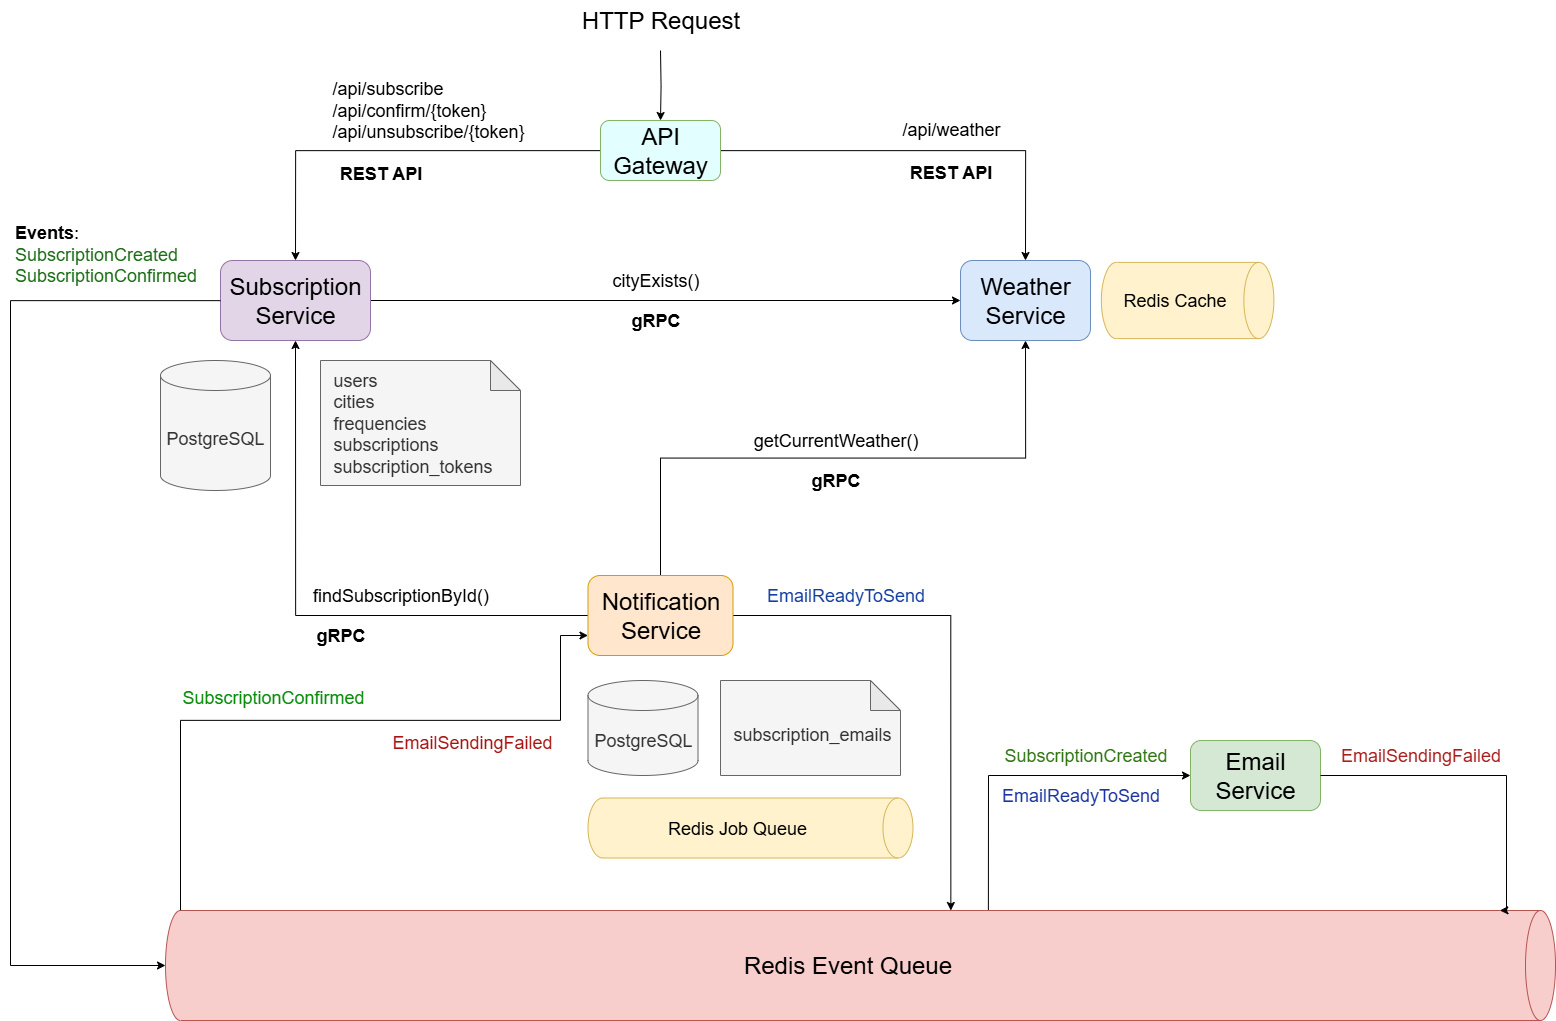

The diagram above was exported from draw.io. Its source (the exported page's mxGraphModel, read from the mxfile embedded in the PNG):
<mxGraphModel dx="1454" dy="837" grid="1" gridSize="10" guides="1" tooltips="1" connect="1" arrows="1" fold="1" page="1" pageScale="1" pageWidth="850" pageHeight="1100" math="0" shadow="0">
  <root>
    <mxCell id="0" />
    <mxCell id="1" parent="0" />
    <mxCell id="8e99YI3ElAB4RSQOigVW-15" style="edgeStyle=orthogonalEdgeStyle;rounded=0;orthogonalLoop=1;jettySize=auto;html=1;entryX=0.5;entryY=0;entryDx=0;entryDy=0;" edge="1" parent="1" source="8e99YI3ElAB4RSQOigVW-1" target="8e99YI3ElAB4RSQOigVW-2">
      <mxGeometry relative="1" as="geometry" />
    </mxCell>
    <mxCell id="8e99YI3ElAB4RSQOigVW-18" style="edgeStyle=orthogonalEdgeStyle;rounded=0;orthogonalLoop=1;jettySize=auto;html=1;entryX=0.5;entryY=0;entryDx=0;entryDy=0;" edge="1" parent="1" source="8e99YI3ElAB4RSQOigVW-1" target="8e99YI3ElAB4RSQOigVW-3">
      <mxGeometry relative="1" as="geometry" />
    </mxCell>
    <mxCell id="8e99YI3ElAB4RSQOigVW-52" style="edgeStyle=orthogonalEdgeStyle;rounded=0;orthogonalLoop=1;jettySize=auto;html=1;" edge="1" parent="1" target="8e99YI3ElAB4RSQOigVW-1">
      <mxGeometry relative="1" as="geometry">
        <mxPoint x="710" y="130" as="sourcePoint" />
      </mxGeometry>
    </mxCell>
    <mxCell id="8e99YI3ElAB4RSQOigVW-1" value="API Gateway" style="rounded=1;whiteSpace=wrap;html=1;fontSize=24;fillColor=light-dark(#e2feff, #1d2f27);strokeColor=#82b366;" vertex="1" parent="1">
      <mxGeometry x="650" y="200" width="120" height="60" as="geometry" />
    </mxCell>
    <mxCell id="8e99YI3ElAB4RSQOigVW-21" style="edgeStyle=orthogonalEdgeStyle;rounded=0;orthogonalLoop=1;jettySize=auto;html=1;" edge="1" parent="1" source="8e99YI3ElAB4RSQOigVW-2" target="8e99YI3ElAB4RSQOigVW-3">
      <mxGeometry relative="1" as="geometry" />
    </mxCell>
    <mxCell id="8e99YI3ElAB4RSQOigVW-2" value="Subscription Service" style="rounded=1;whiteSpace=wrap;html=1;fontSize=24;fillColor=#e1d5e7;strokeColor=#9673a6;" vertex="1" parent="1">
      <mxGeometry x="270" y="340" width="150" height="80" as="geometry" />
    </mxCell>
    <mxCell id="8e99YI3ElAB4RSQOigVW-3" value="Weather Service" style="rounded=1;whiteSpace=wrap;html=1;fontSize=24;fillColor=#dae8fc;strokeColor=#6c8ebf;" vertex="1" parent="1">
      <mxGeometry x="1010" y="340" width="130" height="80" as="geometry" />
    </mxCell>
    <mxCell id="8e99YI3ElAB4RSQOigVW-4" value="PostgreSQL" style="shape=cylinder3;whiteSpace=wrap;html=1;boundedLbl=1;backgroundOutline=1;size=15;fontSize=18;fillColor=#f5f5f5;strokeColor=#666666;fontColor=#333333;" vertex="1" parent="1">
      <mxGeometry x="210" y="440" width="110" height="130" as="geometry" />
    </mxCell>
    <mxCell id="8e99YI3ElAB4RSQOigVW-5" value="users&lt;div&gt;cities&lt;/div&gt;&lt;div&gt;frequencies&lt;/div&gt;&lt;div&gt;subscriptions&lt;/div&gt;&lt;div&gt;subscription_tokens&lt;/div&gt;" style="shape=note;whiteSpace=wrap;html=1;backgroundOutline=1;darkOpacity=0.05;align=left;spacingTop=2;spacing=13;spacingBottom=2;fontSize=18;fillColor=#f5f5f5;strokeColor=#666666;fontColor=#333333;" vertex="1" parent="1">
      <mxGeometry x="370" y="440" width="200" height="125" as="geometry" />
    </mxCell>
    <mxCell id="8e99YI3ElAB4RSQOigVW-24" style="rounded=0;orthogonalLoop=1;jettySize=auto;html=1;entryX=0.5;entryY=1;entryDx=0;entryDy=0;exitX=0.5;exitY=0;exitDx=0;exitDy=0;edgeStyle=orthogonalEdgeStyle;" edge="1" parent="1" source="8e99YI3ElAB4RSQOigVW-7" target="8e99YI3ElAB4RSQOigVW-3">
      <mxGeometry relative="1" as="geometry" />
    </mxCell>
    <mxCell id="8e99YI3ElAB4RSQOigVW-28" style="rounded=0;orthogonalLoop=1;jettySize=auto;html=1;entryX=0.5;entryY=1;entryDx=0;entryDy=0;exitX=0;exitY=0.5;exitDx=0;exitDy=0;edgeStyle=orthogonalEdgeStyle;" edge="1" parent="1" source="8e99YI3ElAB4RSQOigVW-7" target="8e99YI3ElAB4RSQOigVW-2">
      <mxGeometry relative="1" as="geometry" />
    </mxCell>
    <mxCell id="8e99YI3ElAB4RSQOigVW-40" style="edgeStyle=orthogonalEdgeStyle;rounded=0;orthogonalLoop=1;jettySize=auto;html=1;exitX=1;exitY=0.5;exitDx=0;exitDy=0;entryX=0;entryY=0.435;entryDx=0;entryDy=0;entryPerimeter=0;" edge="1" parent="1" source="8e99YI3ElAB4RSQOigVW-7" target="8e99YI3ElAB4RSQOigVW-12">
      <mxGeometry relative="1" as="geometry">
        <mxPoint x="987" y="960" as="targetPoint" />
      </mxGeometry>
    </mxCell>
    <mxCell id="8e99YI3ElAB4RSQOigVW-7" value="Notification Service" style="rounded=1;whiteSpace=wrap;html=1;fontSize=24;fillColor=#ffe6cc;strokeColor=#d79b00;" vertex="1" parent="1">
      <mxGeometry x="637.5" y="655" width="145" height="80" as="geometry" />
    </mxCell>
    <mxCell id="8e99YI3ElAB4RSQOigVW-8" value="Redis Job Queue" style="shape=cylinder3;whiteSpace=wrap;html=1;boundedLbl=1;backgroundOutline=1;size=15;rotation=90;horizontal=0;fontSize=18;fillColor=#fff2cc;strokeColor=#d6b656;" vertex="1" parent="1">
      <mxGeometry x="770" y="745" width="60" height="325" as="geometry" />
    </mxCell>
    <mxCell id="8e99YI3ElAB4RSQOigVW-9" value="PostgreSQL" style="shape=cylinder3;whiteSpace=wrap;html=1;boundedLbl=1;backgroundOutline=1;size=15;fontSize=18;fillColor=#f5f5f5;strokeColor=#666666;fontColor=#333333;" vertex="1" parent="1">
      <mxGeometry x="637.5" y="760" width="110" height="95" as="geometry" />
    </mxCell>
    <mxCell id="8e99YI3ElAB4RSQOigVW-10" value="subscription_emails" style="shape=note;whiteSpace=wrap;html=1;backgroundOutline=1;darkOpacity=0.05;align=left;spacingTop=15;spacing=13;spacingBottom=2;fontSize=18;fillColor=#f5f5f5;strokeColor=#666666;fontColor=#333333;" vertex="1" parent="1">
      <mxGeometry x="770" y="760" width="180" height="95" as="geometry" />
    </mxCell>
    <mxCell id="8e99YI3ElAB4RSQOigVW-11" value="Email Service" style="rounded=1;whiteSpace=wrap;html=1;fontSize=24;fillColor=#d5e8d4;strokeColor=#82b366;" vertex="1" parent="1">
      <mxGeometry x="1240" y="820" width="130" height="70" as="geometry" />
    </mxCell>
    <mxCell id="8e99YI3ElAB4RSQOigVW-36" style="edgeStyle=orthogonalEdgeStyle;rounded=0;orthogonalLoop=1;jettySize=auto;html=1;entryX=0;entryY=0.5;entryDx=0;entryDy=0;exitX=0.024;exitY=0.408;exitDx=0;exitDy=0;exitPerimeter=0;" edge="1" parent="1" source="8e99YI3ElAB4RSQOigVW-12" target="8e99YI3ElAB4RSQOigVW-11">
      <mxGeometry relative="1" as="geometry">
        <mxPoint x="1022" y="960" as="sourcePoint" />
      </mxGeometry>
    </mxCell>
    <mxCell id="8e99YI3ElAB4RSQOigVW-12" value="Redis Event Queue" style="shape=cylinder3;whiteSpace=wrap;html=1;boundedLbl=1;backgroundOutline=1;size=15;rotation=90;horizontal=0;fontSize=24;fillColor=#f8cecc;strokeColor=#b85450;" vertex="1" parent="1">
      <mxGeometry x="855" y="350" width="110" height="1390" as="geometry" />
    </mxCell>
    <mxCell id="8e99YI3ElAB4RSQOigVW-14" value="&lt;div style=&quot;text-align: left;&quot;&gt;&lt;b&gt;Events&lt;/b&gt;:&lt;/div&gt;&lt;div style=&quot;text-align: left;&quot;&gt;&lt;span style=&quot;background-color: transparent;&quot;&gt;&lt;font style=&quot;color: light-dark(rgb(25, 108, 19), rgb(237, 237, 237));&quot;&gt;SubscriptionCreated&lt;/font&gt;&lt;/span&gt;&lt;/div&gt;&lt;div style=&quot;text-align: left;&quot;&gt;&lt;font style=&quot;color: light-dark(rgb(25, 108, 19), rgb(237, 237, 237));&quot;&gt;SubscriptionConfirmed&lt;/font&gt;&lt;/div&gt;" style="text;html=1;align=center;verticalAlign=middle;resizable=0;points=[];autosize=1;strokeColor=none;fillColor=none;fontSize=18;" vertex="1" parent="1">
      <mxGeometry x="50" y="293.75" width="210" height="80" as="geometry" />
    </mxCell>
    <mxCell id="8e99YI3ElAB4RSQOigVW-16" value="&lt;font style=&quot;font-size: 18px;&quot;&gt;/api/subscribe&lt;/font&gt;&lt;div&gt;&lt;font style=&quot;font-size: 18px;&quot;&gt;/api/confirm/{token}&lt;/font&gt;&lt;/div&gt;&lt;div&gt;&lt;font style=&quot;font-size: 18px;&quot;&gt;/api/unsubscribe/{token}&lt;/font&gt;&lt;/div&gt;" style="text;html=1;align=left;verticalAlign=middle;resizable=0;points=[];autosize=1;strokeColor=none;fillColor=none;" vertex="1" parent="1">
      <mxGeometry x="380" y="150" width="220" height="80" as="geometry" />
    </mxCell>
    <mxCell id="8e99YI3ElAB4RSQOigVW-17" value="&lt;span style=&quot;font-size: 18px;&quot;&gt;REST API&lt;/span&gt;" style="text;html=1;align=center;verticalAlign=middle;resizable=0;points=[];autosize=1;strokeColor=none;fillColor=none;fontStyle=1" vertex="1" parent="1">
      <mxGeometry x="380" y="233" width="100" height="40" as="geometry" />
    </mxCell>
    <mxCell id="8e99YI3ElAB4RSQOigVW-19" value="&lt;font style=&quot;font-size: 18px;&quot;&gt;/api/weather&lt;/font&gt;" style="text;html=1;align=left;verticalAlign=middle;resizable=0;points=[];autosize=1;strokeColor=none;fillColor=none;" vertex="1" parent="1">
      <mxGeometry x="950" y="188.5" width="120" height="40" as="geometry" />
    </mxCell>
    <mxCell id="8e99YI3ElAB4RSQOigVW-20" value="&lt;span style=&quot;font-size: 18px;&quot;&gt;REST API&lt;/span&gt;" style="text;html=1;align=center;verticalAlign=middle;resizable=0;points=[];autosize=1;strokeColor=none;fillColor=none;fontStyle=1" vertex="1" parent="1">
      <mxGeometry x="950" y="231.5" width="100" height="40" as="geometry" />
    </mxCell>
    <mxCell id="8e99YI3ElAB4RSQOigVW-22" value="&lt;span style=&quot;font-size: 18px;&quot;&gt;cityExists()&lt;/span&gt;" style="text;html=1;align=center;verticalAlign=middle;resizable=0;points=[];autosize=1;strokeColor=none;fillColor=none;" vertex="1" parent="1">
      <mxGeometry x="650" y="340" width="110" height="40" as="geometry" />
    </mxCell>
    <mxCell id="8e99YI3ElAB4RSQOigVW-23" value="&lt;span style=&quot;font-size: 18px;&quot;&gt;gRPC&lt;/span&gt;" style="text;html=1;align=center;verticalAlign=middle;resizable=0;points=[];autosize=1;strokeColor=none;fillColor=none;fontStyle=1" vertex="1" parent="1">
      <mxGeometry x="670" y="380" width="70" height="40" as="geometry" />
    </mxCell>
    <mxCell id="8e99YI3ElAB4RSQOigVW-26" value="&lt;font&gt;getCurrentWeather()&lt;/font&gt;" style="text;html=1;align=center;verticalAlign=middle;resizable=0;points=[];autosize=1;strokeColor=none;fillColor=none;rotation=0;fontSize=18;" vertex="1" parent="1">
      <mxGeometry x="790" y="500" width="190" height="40" as="geometry" />
    </mxCell>
    <mxCell id="8e99YI3ElAB4RSQOigVW-27" value="&lt;span&gt;gRPC&lt;/span&gt;" style="text;html=1;align=center;verticalAlign=middle;resizable=0;points=[];autosize=1;strokeColor=none;fillColor=none;fontStyle=1;rotation=0;fontSize=18;" vertex="1" parent="1">
      <mxGeometry x="850" y="540" width="70" height="40" as="geometry" />
    </mxCell>
    <mxCell id="8e99YI3ElAB4RSQOigVW-29" value="&lt;span&gt;findSubscriptionById()&lt;/span&gt;" style="text;html=1;align=center;verticalAlign=middle;resizable=0;points=[];autosize=1;strokeColor=none;fillColor=none;rotation=0;fontSize=18;" vertex="1" parent="1">
      <mxGeometry x="350" y="655" width="200" height="40" as="geometry" />
    </mxCell>
    <mxCell id="8e99YI3ElAB4RSQOigVW-30" value="&lt;span&gt;gRPC&lt;/span&gt;" style="text;html=1;align=center;verticalAlign=middle;resizable=0;points=[];autosize=1;strokeColor=none;fillColor=none;fontStyle=1;rotation=0;fontSize=18;" vertex="1" parent="1">
      <mxGeometry x="355" y="695" width="70" height="40" as="geometry" />
    </mxCell>
    <mxCell id="8e99YI3ElAB4RSQOigVW-33" style="edgeStyle=orthogonalEdgeStyle;rounded=0;orthogonalLoop=1;jettySize=auto;html=1;entryX=0.5;entryY=1;entryDx=0;entryDy=0;entryPerimeter=0;" edge="1" parent="1" source="8e99YI3ElAB4RSQOigVW-2" target="8e99YI3ElAB4RSQOigVW-12">
      <mxGeometry relative="1" as="geometry">
        <Array as="points">
          <mxPoint x="60" y="380" />
          <mxPoint x="60" y="1045" />
        </Array>
      </mxGeometry>
    </mxCell>
    <mxCell id="8e99YI3ElAB4RSQOigVW-34" value="Redis Cache" style="shape=cylinder3;whiteSpace=wrap;html=1;boundedLbl=1;backgroundOutline=1;size=15;rotation=90;horizontal=0;fontSize=18;fillColor=#fff2cc;strokeColor=#d6b656;" vertex="1" parent="1">
      <mxGeometry x="1199" y="293.75" width="76.25" height="172.5" as="geometry" />
    </mxCell>
    <mxCell id="8e99YI3ElAB4RSQOigVW-37" value="&lt;span style=&quot;font-size: 18px;&quot;&gt;SubscriptionCreated&lt;/span&gt;" style="text;html=1;align=center;verticalAlign=middle;resizable=0;points=[];autosize=1;strokeColor=none;fillColor=none;rotation=0;fontColor=light-dark(#317614, #ededed);" vertex="1" parent="1">
      <mxGeometry x="1040" y="815" width="190" height="40" as="geometry" />
    </mxCell>
    <mxCell id="8e99YI3ElAB4RSQOigVW-38" style="edgeStyle=orthogonalEdgeStyle;rounded=0;orthogonalLoop=1;jettySize=auto;html=1;entryX=0;entryY=1;entryDx=0;entryDy=-15;entryPerimeter=0;exitX=0;exitY=0.75;exitDx=0;exitDy=0;startArrow=classic;startFill=1;endArrow=none;endFill=0;" edge="1" parent="1" source="8e99YI3ElAB4RSQOigVW-7" target="8e99YI3ElAB4RSQOigVW-12">
      <mxGeometry relative="1" as="geometry">
        <Array as="points">
          <mxPoint x="610" y="715" />
          <mxPoint x="610" y="800" />
          <mxPoint x="230" y="800" />
        </Array>
      </mxGeometry>
    </mxCell>
    <mxCell id="8e99YI3ElAB4RSQOigVW-39" value="&lt;span style=&quot;font-family: Helvetica; font-style: normal; font-variant-ligatures: normal; font-variant-caps: normal; font-weight: 400; letter-spacing: normal; orphans: 2; text-align: left; text-indent: 0px; text-transform: none; widows: 2; word-spacing: 0px; -webkit-text-stroke-width: 0px; white-space: nowrap; text-decoration-thickness: initial; text-decoration-style: initial; text-decoration-color: initial; float: none; display: inline !important;&quot;&gt;SubscriptionConfirmed&lt;/span&gt;" style="text;whiteSpace=wrap;html=1;labelBackgroundColor=none;fontSize=18;fontColor=light-dark(#088c0a, #79c47b);" vertex="1" parent="1">
      <mxGeometry x="230" y="760" width="190" height="40" as="geometry" />
    </mxCell>
    <mxCell id="8e99YI3ElAB4RSQOigVW-41" value="&lt;span style=&quot;font-size: 18px;&quot;&gt;EmailReadyToSend&lt;/span&gt;" style="text;html=1;align=center;verticalAlign=middle;resizable=0;points=[];autosize=1;strokeColor=none;fillColor=none;rotation=0;fontColor=light-dark(#133da0, #ededed);" vertex="1" parent="1">
      <mxGeometry x="805" y="655" width="180" height="40" as="geometry" />
    </mxCell>
    <mxCell id="8e99YI3ElAB4RSQOigVW-42" value="&lt;span style=&quot;font-size: 18px;&quot;&gt;EmailReadyToSend&lt;/span&gt;" style="text;html=1;align=center;verticalAlign=middle;resizable=0;points=[];autosize=1;strokeColor=none;fillColor=none;rotation=0;fontColor=light-dark(#19349f, #ededed);" vertex="1" parent="1">
      <mxGeometry x="1040" y="855" width="180" height="40" as="geometry" />
    </mxCell>
    <mxCell id="8e99YI3ElAB4RSQOigVW-43" style="edgeStyle=orthogonalEdgeStyle;rounded=0;orthogonalLoop=1;jettySize=auto;html=1;entryX=0;entryY=0.04;entryDx=0;entryDy=0;entryPerimeter=0;exitX=1;exitY=0.5;exitDx=0;exitDy=0;" edge="1" parent="1" source="8e99YI3ElAB4RSQOigVW-11" target="8e99YI3ElAB4RSQOigVW-12">
      <mxGeometry relative="1" as="geometry">
        <Array as="points">
          <mxPoint x="1556" y="855" />
        </Array>
      </mxGeometry>
    </mxCell>
    <mxCell id="8e99YI3ElAB4RSQOigVW-44" value="&lt;span style=&quot;font-size: 18px;&quot;&gt;EmailSendingFailed&lt;/span&gt;" style="text;html=1;align=center;verticalAlign=middle;resizable=0;points=[];autosize=1;strokeColor=none;fillColor=none;rotation=0;fontColor=light-dark(#aa1d1d, #ededed);" vertex="1" parent="1">
      <mxGeometry x="1380" y="815" width="180" height="40" as="geometry" />
    </mxCell>
    <mxCell id="8e99YI3ElAB4RSQOigVW-45" value="&lt;div style=&quot;text-align: center;&quot;&gt;&lt;span style=&quot;font-size: 18px; text-wrap-mode: nowrap;&quot;&gt;EmailSendingFailed&lt;/span&gt;&lt;/div&gt;" style="text;whiteSpace=wrap;html=1;fontColor=light-dark(#aa1313, #ededed);" vertex="1" parent="1">
      <mxGeometry x="440" y="805" width="150" height="50" as="geometry" />
    </mxCell>
    <mxCell id="8e99YI3ElAB4RSQOigVW-53" value="&lt;span style=&quot;font-size: 24px;&quot;&gt;HTTP Request&lt;/span&gt;" style="text;html=1;align=center;verticalAlign=middle;resizable=0;points=[];autosize=1;strokeColor=none;fillColor=none;" vertex="1" parent="1">
      <mxGeometry x="620" y="80" width="180" height="40" as="geometry" />
    </mxCell>
  </root>
</mxGraphModel>